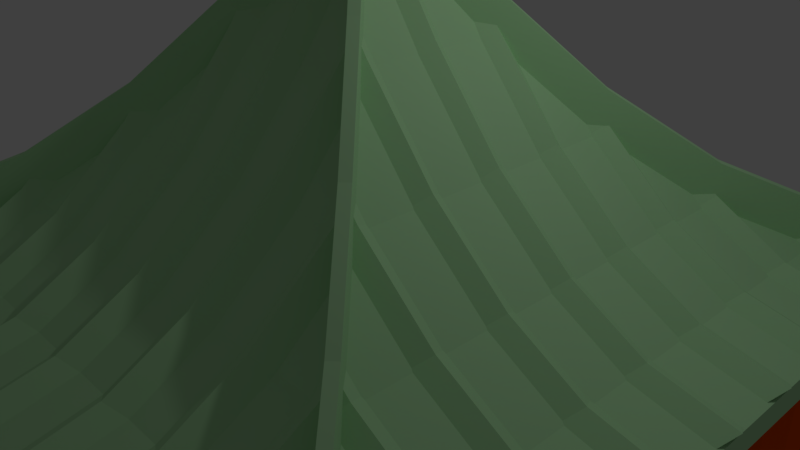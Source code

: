 # Source: roof_lowpoly.blend  (saved by Blender 2.78.0; exported with 4.5.12 LTS)
import bpy
from mathutils import Matrix  # noqa: F401  (used for matrix-valued properties, if any)

bpy.ops.wm.read_factory_settings(use_empty=True)
scene = bpy.context.scene
scene.name = 'Scene'

# ---- collections
col_collection_1 = bpy.data.collections.new('Collection 1'); scene.collection.children.link(col_collection_1)

# ---- materials (node trees are filled in below, after node groups)
mat_material_003 = bpy.data.materials.new('Material.003')
mat_material_003.alpha_threshold = 0.0
mat_material_003.use_transparent_shadow = False
mat_material_003.diffuse_color = (0.8, 0.08, 0.0, 1.0)
mat_material_003.roughness = 0.5
mat_material_002 = bpy.data.materials.new('Material.002')
mat_material_002.alpha_threshold = 0.0
mat_material_002.use_transparent_shadow = False
mat_material_002.diffuse_color = (0.8, 0.08, 0.0, 1.0)
mat_material_002.roughness = 0.5
mat_material_001 = bpy.data.materials.new('Material.001')
mat_material_001.alpha_threshold = 0.0
mat_material_001.use_transparent_shadow = False
mat_material_001.diffuse_color = (0.4736, 0.8, 0.4413, 1.0)
mat_material_001.roughness = 0.5

# ---- material node trees

# ---- world
world_world = bpy.data.worlds.new('World'); scene.world = world_world
world_world.color = (0.05088, 0.05088, 0.05088)
world_world.use_sun_shadow = False
world_world.sun_shadow_jitter_overblur = 0.0
world_world.cycles.sampling_method = 'MANUAL'

# ---- cameras
cam_camera = bpy.data.cameras.new('Camera')
cam_camera.clip_end = 100.0
cam_camera.lens = 35.0
cam_camera.sensor_width = 32.0
cam_camera.sensor_height = 18.0
cam_camera.ortho_scale = 7.314
cam_camera.dof.focus_distance = 0.0
cam_camera.dof.aperture_fstop = 128.0

# ---- lights
light_lamp = bpy.data.lights.new('Lamp', 'POINT')
light_lamp.transmission_factor = 0.0
light_lamp.cutoff_distance = 30.0
light_lamp.energy = 100.0
light_lamp.shadow_buffer_clip_start = 1.001
light_lamp.shadow_soft_size = 0.1
light_lamp.shadow_maximum_resolution = 0.006
light_lamp.use_absolute_resolution = True

# ---- meshes
me_cylinder_008 = bpy.data.meshes.new('Cylinder.008')
me_cylinder_008.from_pydata([(0.0, 1.0, -1.0), (0.0, 1.0, 1.0), (0.7071, 0.7071, -1.0), (0.7071, 0.7071, 1.0), (1.0, -4.371e-08, -1.0), (1.0, -4.371e-08, 1.0), (0.7071, -0.7071, -1.0), (0.7071, -0.7071, 1.0), (-8.742e-08, -1.0, -1.0), (-8.742e-08, -1.0, 1.0), (-0.7071, -0.7071, -1.0), (-0.7071, -0.7071, 1.0), (-1.0, 1.192e-08, -1.0), (-1.0, 1.192e-08, 1.0), (-0.7071, 0.7071, -1.0), (-0.7071, 0.7071, 1.0)], [], [(0, 1, 3, 2), (2, 3, 5, 4), (4, 5, 7, 6), (6, 7, 9, 8), (8, 9, 11, 10), (10, 11, 13, 12), (3, 1, 15, 13, 11, 9, 7, 5), (12, 13, 15, 14), (14, 15, 1, 0), (0, 2, 4, 6, 8, 10, 12, 14)])
me_cylinder_008.materials.append(mat_material_003)
me_cylinder_008.use_remesh_preserve_volume = False
me_cylinder_008.use_remesh_preserve_attributes = False
me_cylinder_008.use_mirror_vertex_groups = False
me_cylinder_008.update()
me_cylinder_007 = bpy.data.meshes.new('Cylinder.007')
me_cylinder_007.from_pydata([(0.0, 1.0, -1.0), (0.0, 1.0, 1.0), (0.7071, 0.7071, -1.0), (0.7071, 0.7071, 1.0), (1.0, -4.371e-08, -1.0), (1.0, -4.371e-08, 1.0), (0.7071, -0.7071, -1.0), (0.7071, -0.7071, 1.0), (-8.742e-08, -1.0, -1.0), (-8.742e-08, -1.0, 1.0), (-0.7071, -0.7071, -1.0), (-0.7071, -0.7071, 1.0), (-1.0, 1.192e-08, -1.0), (-1.0, 1.192e-08, 1.0), (-0.7071, 0.7071, -1.0), (-0.7071, 0.7071, 1.0)], [], [(0, 1, 3, 2), (2, 3, 5, 4), (4, 5, 7, 6), (6, 7, 9, 8), (8, 9, 11, 10), (10, 11, 13, 12), (3, 1, 15, 13, 11, 9, 7, 5), (12, 13, 15, 14), (14, 15, 1, 0), (0, 2, 4, 6, 8, 10, 12, 14)])
me_cylinder_007.materials.append(mat_material_003)
me_cylinder_007.use_remesh_preserve_volume = False
me_cylinder_007.use_remesh_preserve_attributes = False
me_cylinder_007.use_mirror_vertex_groups = False
me_cylinder_007.update()
me_cylinder_006 = bpy.data.meshes.new('Cylinder.006')
me_cylinder_006.from_pydata([(0.0, 1.0, -1.0), (0.0, 1.0, 1.0), (0.7071, 0.7071, -1.0), (0.7071, 0.7071, 1.0), (1.0, -4.371e-08, -1.0), (1.0, -4.371e-08, 1.0), (0.7071, -0.7071, -1.0), (0.7071, -0.7071, 1.0), (-8.742e-08, -1.0, -1.0), (-8.742e-08, -1.0, 1.0), (-0.7071, -0.7071, -1.0), (-0.7071, -0.7071, 1.0), (-1.0, 1.192e-08, -1.0), (-1.0, 1.192e-08, 1.0), (-0.7071, 0.7071, -1.0), (-0.7071, 0.7071, 1.0)], [], [(0, 1, 3, 2), (2, 3, 5, 4), (4, 5, 7, 6), (6, 7, 9, 8), (8, 9, 11, 10), (10, 11, 13, 12), (3, 1, 15, 13, 11, 9, 7, 5), (12, 13, 15, 14), (14, 15, 1, 0), (0, 2, 4, 6, 8, 10, 12, 14)])
me_cylinder_006.materials.append(mat_material_003)
me_cylinder_006.use_remesh_preserve_volume = False
me_cylinder_006.use_remesh_preserve_attributes = False
me_cylinder_006.use_mirror_vertex_groups = False
me_cylinder_006.update()
me_cylinder_002 = bpy.data.meshes.new('Cylinder.002')
me_cylinder_002.from_pydata([(0.0, 1.0, -1.0), (0.0, 1.0, 1.0), (0.7071, 0.7071, -1.0), (0.7071, 0.7071, 1.0), (1.0, -4.371e-08, -1.0), (1.0, -4.371e-08, 1.0), (0.7071, -0.7071, -1.0), (0.7071, -0.7071, 1.0), (-8.742e-08, -1.0, -1.0), (-8.742e-08, -1.0, 1.0), (-0.7071, -0.7071, -1.0), (-0.7071, -0.7071, 1.0), (-1.0, 1.192e-08, -1.0), (-1.0, 1.192e-08, 1.0), (-0.7071, 0.7071, -1.0), (-0.7071, 0.7071, 1.0)], [], [(0, 1, 3, 2), (2, 3, 5, 4), (4, 5, 7, 6), (6, 7, 9, 8), (8, 9, 11, 10), (10, 11, 13, 12), (3, 1, 15, 13, 11, 9, 7, 5), (12, 13, 15, 14), (14, 15, 1, 0), (0, 2, 4, 6, 8, 10, 12, 14)])
me_cylinder_002.materials.append(mat_material_003)
me_cylinder_002.use_remesh_preserve_volume = False
me_cylinder_002.use_remesh_preserve_attributes = False
me_cylinder_002.use_mirror_vertex_groups = False
me_cylinder_002.update()
me_cylinder_001 = bpy.data.meshes.new('Cylinder.001')
me_cylinder_001.from_pydata([(-0.03947, 0.6054, -0.607), (-0.03947, 0.6054, 0.607), (0.4014, 0.4588, -0.607), (0.4014, 0.4588, 0.607), (0.6094, 0.04345, -0.607), (0.6094, 0.04345, 0.607), (0.4628, -0.3974, -0.607), (0.4628, -0.3974, 0.607), (0.04744, -0.6054, -0.607), (0.04744, -0.6054, 0.607), (-0.3934, -0.4588, -0.607), (-0.3934, -0.4588, 0.607), (-0.6015, -0.04345, -0.607), (-0.6015, -0.04345, 0.607), (-0.4549, 0.3974, -0.607), (-0.4549, 0.3974, 0.607), (0.347, 0.3961, 0.7533), (-0.03352, 0.5226, 0.7533), (0.5266, 0.03751, 0.7533), (0.4, -0.343, 0.7533), (0.04149, -0.5226, 0.7533), (-0.339, -0.3961, 0.7533), (-0.5186, -0.03751, 0.7533), (-0.3921, 0.343, 0.7533), (0.347, 0.3961, 0.7533), (-0.03352, 0.5226, 0.7533), (0.5266, 0.03751, 0.7533), (0.4, -0.343, 0.7533), (0.04149, -0.5226, 0.7533), (-0.339, -0.3961, 0.7533), (-0.5186, -0.03751, 0.7533), (-0.3921, 0.343, 0.7533), (0.4915, 0.5629, 0.9247), (-0.04932, 0.7428, 0.9247), (0.7467, 0.05331, 0.9247), (0.5669, -0.4875, 0.9247), (0.0573, -0.7428, 0.9247), (-0.4835, -0.5629, 0.9247), (-0.7388, -0.05331, 0.9247), (-0.5589, 0.4875, 0.9247), (0.5569, 0.6385, 1.076), (-0.05648, 0.8425, 1.076), (0.8464, 0.06046, 1.076), (0.6424, -0.5529, 1.076), (0.06445, -0.8425, 1.076), (-0.549, -0.6385, 1.076), (-0.8385, -0.06046, 1.076), (-0.6345, 0.5529, 1.076), (0.5569, 0.6385, 1.291), (-0.05648, 0.8425, 1.291), (0.8464, 0.06046, 1.291), (0.6424, -0.5529, 1.291), (0.06445, -0.8425, 1.291), (-0.549, -0.6385, 1.291), (-0.8385, -0.06046, 1.291), (-0.6345, 0.5529, 1.291), (0.4215, 0.4821, 1.441), (-0.04167, 0.6361, 1.441), (0.6401, 0.04565, 1.441), (0.4861, -0.4175, 1.441), (0.04964, -0.6361, 1.441), (-0.4135, -0.4821, 1.441), (-0.6321, -0.04565, 1.441), (-0.4781, 0.4175, 1.441), (0.2333, 0.2647, 1.564), (-0.02108, 0.3493, 1.564), (0.3533, 0.02507, 1.564), (0.2687, -0.2293, 1.564), (0.02906, -0.3493, 1.564), (-0.2253, -0.2647, 1.564), (-0.3453, -0.02507, 1.564), (-0.2607, 0.2293, 1.564), (0.003987, 2.932e-08, 1.618)], [], [(0, 1, 3, 2), (2, 3, 5, 4), (4, 5, 7, 6), (6, 7, 9, 8), (8, 9, 11, 10), (10, 11, 13, 12), (9, 7, 19, 20), (12, 13, 15, 14), (14, 15, 1, 0), (0, 2, 4, 6, 8, 10, 12, 14), (16, 17, 25, 24), (15, 13, 22, 23), (5, 3, 16, 18), (11, 9, 20, 21), (1, 15, 23, 17), (3, 1, 17, 16), (7, 5, 18, 19), (13, 11, 21, 22), (31, 30, 38, 39), (17, 23, 31, 25), (22, 21, 29, 30), (20, 19, 27, 28), (18, 16, 24, 26), (23, 22, 30, 31), (21, 20, 28, 29), (19, 18, 26, 27), (34, 32, 40, 42), (29, 28, 36, 37), (27, 26, 34, 35), (24, 25, 33, 32), (25, 31, 39, 33), (30, 29, 37, 38), (28, 27, 35, 36), (26, 24, 32, 34), (41, 47, 55, 49), (39, 38, 46, 47), (37, 36, 44, 45), (35, 34, 42, 43), (32, 33, 41, 40), (33, 39, 47, 41), (38, 37, 45, 46), (36, 35, 43, 44), (51, 50, 58, 59), (46, 45, 53, 54), (44, 43, 51, 52), (42, 40, 48, 50), (47, 46, 54, 55), (45, 44, 52, 53), (43, 42, 50, 51), (40, 41, 49, 48), (63, 62, 70, 71), (48, 49, 57, 56), (49, 55, 63, 57), (54, 53, 61, 62), (52, 51, 59, 60), (50, 48, 56, 58), (55, 54, 62, 63), (53, 52, 60, 61), (61, 60, 68, 69), (59, 58, 66, 67), (56, 57, 65, 64), (57, 63, 71, 65), (62, 61, 69, 70), (60, 59, 67, 68), (58, 56, 64, 66), (64, 65, 72), (65, 71, 72), (71, 70, 72), (70, 69, 72), (69, 68, 72), (68, 67, 72), (67, 66, 72), (66, 64, 72)])
me_cylinder_001.materials.append(mat_material_002)
me_cylinder_001.use_remesh_preserve_volume = False
me_cylinder_001.use_remesh_preserve_attributes = False
me_cylinder_001.use_mirror_vertex_groups = False
me_cylinder_001.update()
me_plane_002 = bpy.data.meshes.new('Plane.002')
me_plane_002.from_pydata([(-1.01, -0.9898, -0.1014), (0.9898, -1.01, -0.1014), (-1.01, 0.9898, -0.1014), (1.01, 0.9898, -0.1014), (-0.6111, 0.5907, 0.05516), (-0.6111, -0.5907, 0.05516), (0.5907, -0.6111, 0.05516), (0.6111, 0.5907, 0.05516), (-0.8043, 0.7839, -0.05328), (-0.8043, -0.7839, -0.05328), (0.7839, -0.8043, -0.05328), (0.8043, 0.7839, -0.05328), (-0.4083, 0.3878, 0.235), (-0.4083, -0.3878, 0.235), (0.3878, -0.4083, 0.235), (0.4083, 0.3878, 0.235), (-0.2166, 0.1962, 0.4668), (-0.2166, -0.1962, 0.4668), (0.1962, -0.2166, 0.4668), (0.2166, 0.1962, 0.4668), (-0.09834, 0.07791, 0.6401), (-0.09834, -0.07791, 0.6401), (0.07791, -0.09834, 0.6401), (0.09834, 0.07791, 0.6401), (-1.01, -0.9898, 0.1102), (0.9898, -1.01, 0.1102), (-1.01, 0.9898, 0.1102), (1.01, 0.9898, 0.1102), (-0.6111, 0.5907, 0.2668), (-0.6111, -0.5907, 0.2668), (0.5907, -0.6111, 0.2668), (0.6111, 0.5907, 0.2668), (-0.8043, 0.7839, 0.1583), (-0.8043, -0.7839, 0.1583), (0.7839, -0.8043, 0.1583), (0.8043, 0.7839, 0.1583), (-0.4083, 0.3878, 0.4466), (-0.4083, -0.3878, 0.4466), (0.3878, -0.4083, 0.4466), (0.4083, 0.3878, 0.4466), (-0.2166, 0.1962, 0.6785), (-0.2166, -0.1962, 0.6785), (0.1962, -0.2166, 0.6785), (0.2166, 0.1962, 0.6785), (-0.09834, 0.07791, 0.8517), (-0.09834, -0.07791, 0.8517), (0.07791, -0.09834, 0.8517), (0.09834, 0.07791, 0.8517), (-0.9918, -1.008, -0.1014), (1.008, -0.9918, -0.1014), (-0.9918, 1.008, -0.1014), (0.9918, 1.008, -0.1014), (-0.5927, 0.6091, 0.05516), (-0.5927, -0.6091, 0.05516), (0.6091, -0.5927, 0.05516), (0.5927, 0.6091, 0.05516), (-0.7859, 0.8023, -0.05328), (-0.7859, -0.8023, -0.05328), (0.8023, -0.7859, -0.05328), (0.7859, 0.8023, -0.05328), (-0.3899, 0.4062, 0.235), (-0.3899, -0.4062, 0.235), (0.4062, -0.3899, 0.235), (0.3899, 0.4062, 0.235), (-0.1982, 0.2146, 0.4668), (-0.1982, -0.2146, 0.4668), (0.2146, -0.1982, 0.4668), (0.1982, 0.2146, 0.4668), (-0.07995, 0.0963, 0.6401), (-0.07995, -0.0963, 0.6401), (0.0963, -0.07995, 0.6401), (0.07995, 0.0963, 0.6401), (-0.9918, -1.008, 0.1102), (1.008, -0.9918, 0.1102), (-0.9918, 1.008, 0.1102), (0.9918, 1.008, 0.1102), (-0.5927, 0.6091, 0.2668), (-0.5927, -0.6091, 0.2668), (0.6091, -0.5927, 0.2668), (0.5927, 0.6091, 0.2668), (-0.7859, 0.8023, 0.1583), (-0.7859, -0.8023, 0.1583), (0.8023, -0.7859, 0.1583), (0.7859, 0.8023, 0.1583), (-0.3899, 0.4062, 0.4466), (-0.3899, -0.4062, 0.4466), (0.4062, -0.3899, 0.4466), (0.3899, 0.4062, 0.4466), (-0.1982, 0.2146, 0.6785), (-0.1982, -0.2146, 0.6785), (0.2146, -0.1982, 0.6785), (0.1982, 0.2146, 0.6785), (-0.07995, 0.0963, 0.8517), (-0.07995, -0.0963, 0.8517), (0.0963, -0.07995, 0.8517), (0.07995, 0.0963, 0.8517), (0.9898, -1.01, -0.1014), (0.9898, -1.01, 0.1102), (1.01, 0.9898, -0.1014), (1.01, 0.9898, 0.1102), (-1.01, -0.9898, -0.1014), (-1.01, -0.9898, 0.1102), (-1.01, 0.9898, 0.1102), (-1.01, 0.9898, -0.1014), (1.008, -0.9918, -0.1014), (1.008, -0.9918, 0.1102), (0.9918, 1.008, -0.1014), (0.9918, 1.008, 0.1102), (-0.9918, -1.008, -0.1014), (-0.9918, -1.008, 0.1102), (-0.9918, 1.008, 0.1102), (-0.9918, 1.008, -0.1014), (0.9898, -1.01, -0.1014), (0.9898, -1.01, 0.1102), (1.01, 0.9898, -0.1014), (1.01, 0.9898, 0.1102), (-1.01, -0.9898, -0.1014), (-1.01, -0.9898, 0.1102), (-1.01, 0.9898, 0.1102), (-1.01, 0.9898, -0.1014), (1.008, -0.9918, -0.1014), (1.008, -0.9918, 0.1102), (0.9918, 1.008, -0.1014), (0.9918, 1.008, 0.1102), (-0.9918, -1.008, -0.1014), (-0.9918, -1.008, 0.1102), (-0.9918, 1.008, 0.1102), (-0.9918, 1.008, -0.1014), (0.9898, -1.01, -0.1014), (0.9898, -1.01, 0.1102), (1.01, 0.9898, -0.1014), (1.01, 0.9898, 0.1102), (-1.01, -0.9898, -0.1014), (-1.01, -0.9898, 0.1102), (-1.01, 0.9898, 0.1102), (-1.01, 0.9898, -0.1014), (1.008, -0.9918, -0.1014), (1.008, -0.9918, 0.1102), (0.9918, 1.008, -0.1014), (0.9918, 1.008, 0.1102), (-0.9918, -1.008, -0.1014), (-0.9918, -1.008, 0.1102), (-0.9918, 1.008, 0.1102), (-0.9918, 1.008, -0.1014), (0.9898, -1.01, -0.1014), (0.9898, -1.01, 0.1102), (1.01, 0.9898, -0.1014), (1.01, 0.9898, 0.1102), (-1.01, -0.9898, -0.1014), (-1.01, -0.9898, 0.1102), (-1.01, 0.9898, 0.1102), (-1.01, 0.9898, -0.1014), (1.008, -0.9918, -0.1014), (1.008, -0.9918, 0.1102), (0.9918, 1.008, -0.1014), (0.9918, 1.008, 0.1102), (-0.9918, -1.008, -0.1014), (-0.9918, -1.008, 0.1102), (-0.9918, 1.008, 0.1102), (-0.9918, 1.008, -0.1014), (0.9898, -1.01, -0.1014), (0.9898, -1.01, 0.1102), (1.01, 0.9898, -0.1014), (1.01, 0.9898, 0.1102), (-1.01, -0.9898, -0.1014), (-1.01, -0.9898, 0.1102), (-1.01, 0.9898, 0.1102), (-1.01, 0.9898, -0.1014), (1.008, -0.9918, -0.1014), (1.008, -0.9918, 0.1102), (0.9918, 1.008, -0.1014), (0.9918, 1.008, 0.1102), (-0.9918, -1.008, -0.1014), (-0.9918, -1.008, 0.1102), (-0.9918, 1.008, 0.1102), (-0.9918, 1.008, -0.1014), (-1.146, -1.137, 0.09286), (-1.146, -1.137, 0.1717), (-1.139, -1.144, 0.09286), (-1.139, -1.144, 0.1717), (1.137, -1.146, 0.09286), (1.137, -1.146, 0.1717), (1.144, -1.139, 0.09286), (1.144, -1.139, 0.1717), (1.146, 1.137, 0.09286), (1.146, 1.137, 0.1717), (1.139, 1.144, 0.09286), (1.139, 1.144, 0.1717), (-1.146, 1.137, 0.1717), (-1.146, 1.137, 0.09286), (-1.139, 1.144, 0.1717), (-1.139, 1.144, 0.09286)], [], [(10, 1, 25, 34), (16, 20, 44, 40), (14, 6, 30, 38), (11, 3, 27, 35), (22, 18, 42, 46), (15, 7, 31, 39), (5, 9, 33, 29), (23, 19, 43, 47), (17, 13, 37, 41), (8, 4, 28, 32), (12, 16, 40, 36), (6, 10, 34, 30), (18, 14, 38, 42), (7, 11, 35, 31), (9, 0, 24, 33), (19, 15, 39, 43), (13, 5, 29, 37), (2, 8, 32, 26), (21, 17, 41, 45), (4, 12, 36, 28), (58, 82, 73, 49), (64, 88, 92, 68), (62, 86, 78, 54), (59, 83, 75, 51), (70, 94, 90, 66), (63, 87, 79, 55), (53, 77, 81, 57), (71, 95, 91, 67), (65, 89, 85, 61), (56, 80, 76, 52), (60, 84, 88, 64), (54, 78, 82, 58), (66, 90, 86, 62), (55, 79, 83, 59), (57, 81, 72, 48), (67, 91, 87, 63), (61, 85, 77, 53), (50, 74, 80, 56), (69, 93, 89, 65), (52, 76, 84, 60), (0, 9, 57, 48), (8, 2, 50, 56), (1, 10, 58, 49), (3, 11, 59, 51), (9, 5, 53, 57), (4, 8, 56, 52), (10, 6, 54, 58), (11, 7, 55, 59), (5, 13, 61, 53), (12, 4, 52, 60), (6, 14, 62, 54), (7, 15, 63, 55), (13, 17, 65, 61), (16, 12, 60, 64), (14, 18, 66, 62), (15, 19, 67, 63), (17, 21, 69, 65), (20, 16, 64, 68), (18, 22, 70, 66), (19, 23, 71, 67), (33, 24, 72, 81), (26, 32, 80, 74), (34, 25, 73, 82), (35, 27, 75, 83), (29, 33, 81, 77), (32, 28, 76, 80), (30, 34, 82, 78), (31, 35, 83, 79), (37, 29, 77, 85), (28, 36, 84, 76), (38, 30, 78, 86), (39, 31, 79, 87), (41, 37, 85, 89), (36, 40, 88, 84), (42, 38, 86, 90), (43, 39, 87, 91), (45, 41, 89, 93), (40, 44, 92, 88), (46, 42, 90, 94), (47, 43, 91, 95), (2, 26, 102, 103), (44, 20, 68, 92), (27, 3, 98, 99), (22, 46, 94, 70), (23, 47, 95, 71), (0, 48, 108, 100), (24, 0, 100, 101), (21, 45, 93, 69), (106, 107, 123, 122), (109, 101, 117, 125), (104, 105, 121, 120), (98, 106, 122, 114), (1, 49, 104, 96), (25, 1, 96, 97), (72, 24, 101, 109), (50, 2, 103, 111), (73, 25, 97, 105), (3, 51, 106, 98), (26, 74, 110, 102), (48, 72, 109, 108), (75, 27, 99, 107), (51, 75, 107, 106), (74, 50, 111, 110), (49, 73, 105, 104), (127, 119, 135, 143), (117, 116, 132, 133), (112, 120, 136, 128), (115, 114, 130, 131), (105, 97, 113, 121), (108, 109, 125, 124), (102, 110, 126, 118), (110, 111, 127, 126), (97, 96, 112, 113), (107, 99, 115, 123), (100, 108, 124, 116), (99, 98, 114, 115), (96, 104, 120, 112), (101, 100, 116, 117), (111, 103, 119, 127), (103, 102, 118, 119), (129, 128, 144, 145), (142, 143, 159, 158), (134, 142, 158, 150), (140, 141, 157, 156), (119, 118, 134, 135), (114, 122, 138, 130), (120, 121, 137, 136), (125, 117, 133, 141), (122, 123, 139, 138), (121, 113, 129, 137), (124, 125, 141, 140), (118, 126, 142, 134), (126, 127, 143, 142), (113, 112, 128, 129), (123, 115, 131, 139), (116, 124, 140, 132), (154, 155, 171, 170), (157, 149, 165, 173), (152, 153, 169, 168), (146, 154, 170, 162), (139, 131, 147, 155), (132, 140, 156, 148), (131, 130, 146, 147), (128, 136, 152, 144), (133, 132, 148, 149), (143, 135, 151, 159), (135, 134, 150, 151), (130, 138, 154, 146), (136, 137, 153, 152), (141, 133, 149, 157), (138, 139, 155, 154), (137, 129, 145, 153), (168, 169, 183, 182), (163, 162, 184, 185), (173, 165, 177, 179), (167, 166, 188, 189), (153, 145, 161, 169), (156, 157, 173, 172), (150, 158, 174, 166), (158, 159, 175, 174), (145, 144, 160, 161), (155, 147, 163, 171), (148, 156, 172, 164), (147, 146, 162, 163), (144, 152, 168, 160), (149, 148, 164, 165), (159, 151, 167, 175), (151, 150, 166, 167), (177, 176, 178, 179), (164, 172, 178, 176), (172, 173, 179, 178), (165, 164, 176, 177), (181, 180, 182, 183), (169, 161, 181, 183), (161, 160, 180, 181), (160, 168, 182, 180), (185, 184, 186, 187), (171, 163, 185, 187), (162, 170, 186, 184), (170, 171, 187, 186), (189, 188, 190, 191), (166, 174, 190, 188), (175, 167, 189, 191), (174, 175, 191, 190)])
me_plane_002.materials.append(mat_material_001)
me_plane_002.use_remesh_preserve_volume = False
me_plane_002.use_remesh_preserve_attributes = False
me_plane_002.use_mirror_vertex_groups = False
me_plane_002.update()
me_plane_001 = bpy.data.meshes.new('Plane.001')
me_plane_001.from_pydata([(0.05, -0.7941, 0.04944), (0.05, -1.0, 0.001283), (-0.01901, 0.7203, 0.04944), (-0.2249, 0.7203, 0.001283), (-0.2249, 0.8203, 0.001283), (-0.25, 0.7703, 0.02689), (-0.04408, 0.7703, 0.07505), (-0.01901, 0.5253, 0.04944), (-0.2249, 0.5253, 0.001283), (0.1742, 0.5253, 0.1579), (-0.01901, 0.6253, 0.04944), (-0.05, -1.0, 0.001283), (0.0, -1.025, 0.02689), (0.0, -0.8192, 0.07505), (-0.2249, 0.6253, 0.001283), (-0.25, 0.5753, 0.02689), (-0.04408, 0.5753, 0.07505), (0.1491, 0.5753, 0.1835), (0.245, -0.7941, 0.04944), (0.245, -1.0, 0.001283), (0.245, -0.6009, 0.1579), (-0.01901, 0.3303, 0.04944), (-0.2249, 0.3303, 0.001283), (0.1742, 0.3303, 0.1579), (0.377, 0.3303, 0.3377), (0.1742, 0.4303, 0.1579), (-0.01901, 0.4303, 0.04944), (-0.2249, 0.4303, 0.001283), (0.145, -0.7941, 0.04944), (0.145, -1.0, 0.001283), (0.195, -1.025, 0.02689), (0.195, -0.8192, 0.07505), (0.195, -0.626, 0.1835), (-0.25, 0.3803, 0.02689), (-0.04408, 0.3803, 0.07505), (0.1491, 0.3803, 0.1835), (0.44, -0.7941, 0.04944), (0.44, -1.0, 0.001283), (0.44, -0.6009, 0.1579), (0.44, -0.398, 0.3377), (0.352, 0.3803, 0.3633), (-0.01901, 0.1353, 0.04944), (-0.2249, 0.1353, 0.001283), (0.1742, 0.1353, 0.1579), (0.377, 0.1353, 0.3377), (0.34, -0.6009, 0.1579), (0.34, -0.7941, 0.04944), (0.34, -1.0, 0.001283), (0.39, -1.025, 0.02689), (0.39, -0.8192, 0.07505), (0.39, -0.626, 0.1835), (0.39, -0.4231, 0.3633), (0.5687, 0.1353, 0.5696), (0.377, 0.2353, 0.3377), (0.635, -0.7941, 0.04944), (0.635, -1.0, 0.001283), (0.635, -0.6009, 0.1579), (0.635, -0.398, 0.3377), (0.635, -0.2064, 0.5696), (0.1742, 0.2353, 0.1579), (-0.01901, 0.2353, 0.04944), (-0.2249, 0.2353, 0.001283), (0.535, -0.398, 0.3377), (0.535, -0.6009, 0.1579), (0.535, -0.7941, 0.04944), (0.535, -1.0, 0.001283), (0.585, -1.025, 0.02689), (0.585, -0.8192, 0.07505), (0.585, -0.626, 0.1835), (0.585, -0.4231, 0.3633), (0.585, -0.2315, 0.5952), (-0.25, 0.1853, 0.02689), (0.83, -0.7941, 0.04944), (0.83, -1.0, 0.001283), (0.83, -0.6009, 0.1579), (0.83, -0.398, 0.3377), (0.83, -0.2064, 0.5696), (0.83, -0.08813, 0.7428), (0.73, -0.08813, 0.7428), (0.73, -0.2064, 0.5696), (0.73, -0.398, 0.3377), (0.73, -0.6009, 0.1579), (0.73, -0.7941, 0.04944), (0.73, -1.0, 0.001283), (0.78, -1.025, 0.02689), (0.78, -0.8192, 0.07505), (0.78, -0.626, 0.1835), (0.78, -0.4231, 0.3633), (0.78, -0.2315, 0.5952), (0.78, -0.1132, 0.7684), (1.025, -0.7941, 0.04944), (1.025, -1.0, 0.001283), (1.025, -0.6009, 0.1579), (1.025, -0.398, 0.3377), (0.925, -0.2064, 0.5696), (0.925, -0.398, 0.3377), (0.925, -0.6009, 0.1579), (0.925, -0.7941, 0.04944), (0.925, -1.0, 0.001283), (0.975, -1.025, 0.02689), (0.975, -0.8192, 0.07505), (0.975, -0.626, 0.1835), (0.975, -0.4231, 0.3633), (0.975, -0.2315, 0.5952), (1.22, -0.7941, 0.04944), (1.22, -1.0, 0.001283), (1.22, -0.6009, 0.1579), (1.12, -0.398, 0.3377), (1.12, -0.6009, 0.1579), (1.12, -0.7941, 0.04944), (1.12, -1.0, 0.001283), (1.17, -1.025, 0.02689), (1.17, -0.8192, 0.07505), (1.17, -0.626, 0.1835), (1.17, -0.4231, 0.3633), (1.415, -0.7941, 0.04944), (1.415, -1.0, 0.001283), (1.315, -0.6009, 0.1579), (1.315, -0.7941, 0.04944), (1.315, -1.0, 0.001283), (1.365, -1.025, 0.02689), (1.365, -0.8192, 0.07505), (1.365, -0.626, 0.1835), (1.61, -1.0, 0.001283), (1.51, -0.7941, 0.04944), (1.51, -1.0, 0.001283), (1.56, -1.025, 0.02689), (1.56, -0.8192, 0.07505), (0.925, -0.1491, 0.6535), (1.025, -0.2483, 0.5189), (0.9968, -0.2206, 0.584), (0.975, -0.1992, 0.6424), (1.12, -0.3427, 0.4046), (1.22, -0.4422, 0.2985), (1.19, -0.4129, 0.3529), (1.17, -0.3929, 0.3998), (1.315, -0.5369, 0.2146), (1.415, -0.6367, 0.1378), (1.391, -0.6129, 0.1702), (1.365, -0.5872, 0.2179), (1.51, -0.7317, 0.08449), (1.61, -0.8317, 0.04063), (1.585, -0.8067, 0.0623), (1.56, -0.782, 0.09591), (-0.05, -0.8258, 0.04203), (0.05, -0.7265, 0.08736), (-0.02869, -0.8048, 0.06035), (0.0, -0.7767, 0.09887), (0.145, -0.6324, 0.1402), (0.245, -0.5337, 0.2175), (0.1663, -0.6116, 0.1688), (0.195, -0.5837, 0.2209), (0.34, -0.4401, 0.3005), (0.44, -0.3418, 0.4058), (0.3686, -0.4124, 0.3523), (0.39, -0.3917, 0.4013), (0.535, -0.2487, 0.5185), (0.635, -0.1509, 0.6509), (0.5639, -0.2209, 0.5843), (0.585, -0.2007, 0.6403), (-0.04408, 0.1853, 0.07505), (0.1491, 0.1853, 0.1835), (0.352, 0.1853, 0.3633), (0.5436, 0.1853, 0.5952), (-0.01901, -0.05967, 0.04944), (-0.2249, -0.05967, 0.001283), (0.1742, -0.05967, 0.1579), (0.377, -0.05967, 0.3377), (0.5687, -0.05967, 0.5696), (0.687, -0.05967, 0.7428), (0.687, 0.04033, 0.7428), (0.5687, 0.04033, 0.5696), (0.377, 0.04033, 0.3377), (0.1742, 0.04033, 0.1579), (-0.01901, 0.04033, 0.04944), (-0.2249, 0.04033, 0.001283), (-0.25, -0.009667, 0.02689), (-0.04408, -0.009667, 0.07505), (0.1491, -0.009667, 0.1835), (0.352, -0.009667, 0.3633), (0.5436, -0.009667, 0.5952), (0.6619, -0.009667, 0.7684), (-0.01901, -0.2547, 0.04944), (-0.2249, -0.2547, 0.001283), (0.1742, -0.2547, 0.1579), (0.377, -0.2547, 0.3377), (0.5687, -0.1547, 0.5696), (0.377, -0.1547, 0.3377), (0.1742, -0.1547, 0.1579), (-0.01901, -0.1547, 0.04944), (-0.2249, -0.1547, 0.001283), (-0.25, -0.2047, 0.02689), (-0.04408, -0.2047, 0.07505), (0.1491, -0.2047, 0.1835), (0.352, -0.2047, 0.3633), (0.5436, -0.2047, 0.5952), (-0.01901, -0.4497, 0.04944), (-0.2249, -0.4497, 0.001283), (0.1742, -0.4497, 0.1579), (0.377, -0.3497, 0.3377), (0.1742, -0.3497, 0.1579), (-0.01901, -0.3497, 0.04944), (-0.2249, -0.3497, 0.001283), (-0.25, -0.3997, 0.02689), (-0.04408, -0.3997, 0.07505), (0.1491, -0.3997, 0.1835), (0.352, -0.3997, 0.3633), (-0.01901, -0.6447, 0.04944), (-0.2249, -0.6447, 0.001283), (0.1742, -0.5447, 0.1579), (-0.01901, -0.5447, 0.04944), (-0.2249, -0.5447, 0.001283), (-0.25, -0.5947, 0.02689), (-0.04408, -0.5947, 0.07505), (0.1491, -0.5947, 0.1835), (-0.2249, -0.8397, 0.001283), (-0.01901, -0.7397, 0.04944), (-0.2249, -0.7397, 0.001283), (-0.25, -0.7897, 0.02689), (-0.04408, -0.7897, 0.07505), (0.626, -0.1547, 0.6535), (0.5268, -0.2547, 0.5189), (0.5545, -0.2265, 0.584), (0.5759, -0.2047, 0.6424), (0.4324, -0.3497, 0.4046), (0.3329, -0.4497, 0.2985), (0.3622, -0.42, 0.3529), (0.3822, -0.3997, 0.3998), (0.2382, -0.5447, 0.2146), (0.1384, -0.6447, 0.1378), (0.1622, -0.6207, 0.1702), (0.1879, -0.5947, 0.2179), (0.04343, -0.7397, 0.08449), (-0.05664, -0.8397, 0.04063), (-0.0316, -0.8145, 0.0623), (-0.006913, -0.7897, 0.09591), (-0.0507, 0.8203, 0.04203), (0.04855, 0.7203, 0.08736), (-0.02969, 0.799, 0.06035), (-0.001636, 0.7703, 0.09887), (0.1427, 0.6253, 0.1402), (0.2414, 0.5253, 0.2175), (0.1635, 0.604, 0.1688), (0.1913, 0.5753, 0.2209), (0.335, 0.4303, 0.3005), (0.4333, 0.3303, 0.4058), (0.3627, 0.4018, 0.3523), (0.3834, 0.3803, 0.4013), (0.5264, 0.2353, 0.5185), (0.6242, 0.1353, 0.6509), (0.5542, 0.2065, 0.5843), (0.5744, 0.1853, 0.6403), (1.495, 0.7893, 0.04944), (1.495, 0.9953, 0.001283), (1.595, 0.9953, 0.001283), (1.545, 1.02, 0.02689), (1.545, 0.8144, 0.07505), (1.3, 0.7893, 0.04944), (1.3, 0.9953, 0.001283), (1.3, 0.5962, 0.1579), (1.4, 0.7893, 0.04944), (1.4, 0.9953, 0.001283), (1.35, 1.02, 0.02689), (1.35, 0.8144, 0.07505), (1.35, 0.6212, 0.1835), (1.105, 0.7893, 0.04944), (1.105, 0.9953, 0.001283), (1.105, 0.5962, 0.1579), (1.105, 0.3933, 0.3377), (1.205, 0.5962, 0.1579), (1.205, 0.7893, 0.04944), (1.205, 0.9953, 0.001283), (1.155, 1.02, 0.02689), (1.155, 0.8144, 0.07505), (1.155, 0.6212, 0.1835), (1.155, 0.4184, 0.3633), (0.9104, 0.7893, 0.04944), (0.9104, 0.9953, 0.001283), (0.9104, 0.5962, 0.1579), (0.9104, 0.3933, 0.3377), (0.9104, 0.2017, 0.5696), (1.01, 0.3933, 0.3377), (1.01, 0.5962, 0.1579), (1.01, 0.7893, 0.04944), (1.01, 0.9953, 0.001283), (0.9604, 1.02, 0.02689), (0.9604, 0.8144, 0.07505), (0.9604, 0.6212, 0.1835), (0.9604, 0.4184, 0.3633), (0.9604, 0.2267, 0.5952), (0.7154, 0.7893, 0.04944), (0.7154, 0.9953, 0.001283), (0.7154, 0.5962, 0.1579), (0.7154, 0.3933, 0.3377), (0.7154, 0.2017, 0.5696), (0.7154, 0.08338, 0.7428), (0.8154, 0.08338, 0.7428), (0.8154, 0.2017, 0.5696), (0.8154, 0.3933, 0.3377), (0.8154, 0.5962, 0.1579), (0.8154, 0.7893, 0.04944), (0.8154, 0.9953, 0.001283), (0.7654, 1.02, 0.02689), (0.7654, 0.8144, 0.07505), (0.7654, 0.6212, 0.1835), (0.7654, 0.4184, 0.3633), (0.7654, 0.2267, 0.5952), (0.7654, 0.1084, 0.7684), (0.5204, 0.7893, 0.04944), (0.5204, 0.9953, 0.001283), (0.5204, 0.5962, 0.1579), (0.5204, 0.3933, 0.3377), (0.6204, 0.2017, 0.5696), (0.6204, 0.3933, 0.3377), (0.6204, 0.5962, 0.1579), (0.6204, 0.7893, 0.04944), (0.6204, 0.9953, 0.001283), (0.5704, 1.02, 0.02689), (0.5704, 0.8144, 0.07505), (0.5704, 0.6212, 0.1835), (0.5704, 0.4184, 0.3633), (0.5704, 0.2267, 0.5952), (0.3254, 0.7893, 0.04944), (0.3254, 0.9953, 0.001283), (0.3254, 0.5962, 0.1579), (0.4254, 0.3933, 0.3377), (0.4254, 0.5962, 0.1579), (0.4254, 0.7893, 0.04944), (0.4254, 0.9953, 0.001283), (0.3754, 1.02, 0.02689), (0.3754, 0.8144, 0.07505), (0.3754, 0.6212, 0.1835), (0.3754, 0.4184, 0.3633), (0.1304, 0.7893, 0.04944), (0.1304, 0.9953, 0.001283), (0.2304, 0.5962, 0.1579), (0.2304, 0.7893, 0.04944), (0.2304, 0.9953, 0.001283), (0.1804, 1.02, 0.02689), (0.1804, 0.8144, 0.07505), (0.1804, 0.6212, 0.1835), (-0.06458, 0.9953, 0.001283), (0.03542, 0.7893, 0.04944), (0.03542, 0.9953, 0.001283), (-0.01458, 1.02, 0.02689), (-0.01458, 0.8144, 0.07505), (0.6204, 0.1443, 0.6535), (0.5204, 0.2436, 0.5189), (0.5486, 0.2158, 0.584), (0.5704, 0.1945, 0.6424), (0.4254, 0.338, 0.4046), (0.3254, 0.4375, 0.2985), (0.3551, 0.4082, 0.3529), (0.3754, 0.3882, 0.3998), (0.2304, 0.5322, 0.2146), (0.1304, 0.6319, 0.1378), (0.1544, 0.6082, 0.1702), (0.1804, 0.5824, 0.2179), (0.03542, 0.7269, 0.08449), (-0.06458, 0.827, 0.04063), (-0.03947, 0.8019, 0.0623), (-0.01458, 0.7772, 0.09591), (1.595, 0.821, 0.04203), (1.495, 0.7218, 0.08736), (1.574, 0.8, 0.06035), (1.545, 0.772, 0.09887), (1.4, 0.6277, 0.1402), (1.3, 0.5289, 0.2175), (1.379, 0.6068, 0.1688), (1.35, 0.579, 0.2209), (1.205, 0.4353, 0.3005), (1.105, 0.337, 0.4058), (1.177, 0.4076, 0.3523), (1.155, 0.387, 0.4013), (1.01, 0.2439, 0.5185), (0.9104, 0.1461, 0.6509), (0.9816, 0.2161, 0.5843), (0.9604, 0.1959, 0.6403), (1.564, -0.7251, 0.04944), (1.77, -0.7251, 0.001283), (1.77, -0.8251, 0.001283), (1.795, -0.7751, 0.02689), (1.589, -0.7751, 0.07505), (1.564, -0.5301, 0.04944), (1.77, -0.5301, 0.001283), (1.371, -0.5301, 0.1579), (1.564, -0.6301, 0.04944), (1.77, -0.6301, 0.001283), (1.795, -0.5801, 0.02689), (1.589, -0.5801, 0.07505), (1.396, -0.5801, 0.1835), (1.564, -0.3351, 0.04944), (1.77, -0.3351, 0.001283), (1.371, -0.3351, 0.1579), (1.168, -0.3351, 0.3377), (1.371, -0.4351, 0.1579), (1.564, -0.4351, 0.04944), (1.77, -0.4351, 0.001283), (1.795, -0.3851, 0.02689), (1.589, -0.3851, 0.07505), (1.396, -0.3851, 0.1835), (1.193, -0.3851, 0.3633), (1.564, -0.1401, 0.04944), (1.77, -0.1401, 0.001283), (1.371, -0.1401, 0.1579), (1.168, -0.1401, 0.3377), (0.9768, -0.1401, 0.5696), (1.168, -0.2401, 0.3377), (1.371, -0.2401, 0.1579), (1.564, -0.2401, 0.04944), (1.77, -0.2401, 0.001283), (1.795, -0.1901, 0.02689), (1.589, -0.1901, 0.07505), (1.396, -0.1901, 0.1835), (1.193, -0.1901, 0.3633), (1.002, -0.1901, 0.5952), (1.564, 0.05492, 0.04944), (1.77, 0.05492, 0.001283), (1.371, 0.05492, 0.1579), (1.168, 0.05492, 0.3377), (0.9768, 0.05492, 0.5696), (0.8585, 0.05492, 0.7428), (0.8585, -0.04508, 0.7428), (0.9768, -0.04508, 0.5696), (1.168, -0.04508, 0.3377), (1.371, -0.04508, 0.1579), (1.564, -0.04508, 0.04944), (1.77, -0.04508, 0.001283), (1.795, 0.004917, 0.02689), (1.589, 0.004917, 0.07505), (1.396, 0.004917, 0.1835), (1.193, 0.004917, 0.3633), (1.002, 0.004917, 0.5952), (0.8835, 0.004917, 0.7684), (1.564, 0.2499, 0.04944), (1.77, 0.2499, 0.001283), (1.371, 0.2499, 0.1579), (1.168, 0.2499, 0.3377), (0.9768, 0.1499, 0.5696), (1.168, 0.1499, 0.3377), (1.371, 0.1499, 0.1579), (1.564, 0.1499, 0.04944), (1.77, 0.1499, 0.001283), (1.795, 0.1999, 0.02689), (1.589, 0.1999, 0.07505), (1.396, 0.1999, 0.1835), (1.193, 0.1999, 0.3633), (1.002, 0.1999, 0.5952), (1.564, 0.4449, 0.04944), (1.77, 0.4449, 0.001283), (1.371, 0.4449, 0.1579), (1.168, 0.3449, 0.3377), (1.371, 0.3449, 0.1579), (1.564, 0.3449, 0.04944), (1.77, 0.3449, 0.001283), (1.795, 0.3949, 0.02689), (1.589, 0.3949, 0.07505), (1.396, 0.3949, 0.1835), (1.193, 0.3949, 0.3633), (1.564, 0.6399, 0.04944), (1.77, 0.6399, 0.001283), (1.371, 0.5399, 0.1579), (1.564, 0.5399, 0.04944), (1.77, 0.5399, 0.001283), (1.795, 0.5899, 0.02689), (1.589, 0.5899, 0.07505), (1.396, 0.5899, 0.1835), (1.77, 0.8349, 0.001283), (1.564, 0.7349, 0.04944), (1.77, 0.7349, 0.001283), (1.795, 0.7849, 0.02689), (1.589, 0.7849, 0.07505), (0.9194, 0.1499, 0.6535), (1.019, 0.2499, 0.5189), (0.9909, 0.2217, 0.584), (0.9695, 0.1999, 0.6424), (1.113, 0.3449, 0.4046), (1.213, 0.4449, 0.2985), (1.183, 0.4153, 0.3529), (1.163, 0.3949, 0.3998), (1.307, 0.5399, 0.2146), (1.407, 0.6399, 0.1378), (1.383, 0.616, 0.1702), (1.358, 0.5899, 0.2179), (1.502, 0.7349, 0.08449), (1.602, 0.8349, 0.04063), (1.577, 0.8098, 0.0623), (1.552, 0.7849, 0.09591), (1.596, -0.8251, 0.04203), (1.497, -0.7251, 0.08736), (1.575, -0.8038, 0.06035), (1.547, -0.7751, 0.09887), (1.403, -0.6301, 0.1402), (1.304, -0.5301, 0.2175), (1.382, -0.6088, 0.1688), (1.354, -0.5801, 0.2209), (1.21, -0.4351, 0.3005), (1.112, -0.3351, 0.4058), (1.183, -0.4065, 0.3523), (1.162, -0.3851, 0.4013), (1.019, -0.2401, 0.5185), (0.9212, -0.1401, 0.6509), (0.9912, -0.2112, 0.5843), (0.971, -0.1901, 0.6403)], [], [(12, 1, 0, 13), (238, 6, 239), (16, 7, 9, 17), (14, 15, 16, 10), (34, 21, 23, 35), (35, 23, 24, 40), (33, 22, 21, 34), (242, 17, 243), (146, 13, 147), (5, 3, 2, 6), (30, 19, 18, 31), (31, 18, 20, 32), (26, 34, 35, 25), (71, 42, 41, 160), (161, 43, 44, 162), (162, 44, 52, 163), (160, 41, 43, 161), (150, 32, 151), (246, 40, 247), (29, 30, 31, 28), (48, 37, 36, 49), (49, 36, 38, 50), (50, 38, 39, 51), (59, 161, 162, 53), (61, 71, 160, 60), (176, 165, 164, 177), (154, 51, 155), (250, 163, 251), (46, 49, 50, 45), (47, 48, 49, 46), (66, 55, 54, 67), (67, 54, 56, 68), (68, 56, 57, 69), (69, 57, 58, 70), (178, 166, 167, 179), (158, 70, 159), (177, 164, 166, 178), (63, 68, 69, 62), (64, 67, 68, 63), (65, 66, 67, 64), (84, 73, 72, 85), (85, 72, 74, 86), (86, 74, 75, 87), (87, 75, 76, 88), (88, 76, 77, 89), (79, 88, 89, 78), (80, 87, 88, 79), (81, 86, 87, 80), (82, 85, 86, 81), (83, 84, 85, 82), (99, 91, 90, 100), (100, 90, 92, 101), (101, 92, 93, 102), (95, 102, 103, 94), (96, 101, 102, 95), (97, 100, 101, 96), (98, 99, 100, 97), (111, 105, 104, 112), (112, 104, 106, 113), (108, 113, 114, 107), (109, 112, 113, 108), (110, 111, 112, 109), (120, 116, 115, 121), (118, 121, 122, 117), (119, 120, 121, 118), (125, 126, 127, 124), (127, 142, 143), (126, 123, 141, 142, 127), (124, 127, 143, 140), (122, 138, 139), (121, 115, 137, 138, 122), (117, 122, 139, 136), (114, 134, 135), (113, 106, 133, 134, 114), (107, 114, 135, 132), (103, 130, 131), (102, 93, 129, 130, 103), (94, 103, 131, 128), (179, 167, 168, 180), (70, 58, 157, 159), (62, 69, 70, 158, 156), (60, 160, 161, 59), (51, 39, 153, 155), (45, 50, 51, 154, 152), (27, 33, 34, 26), (32, 20, 149, 151), (28, 31, 32, 150, 148), (15, 8, 7, 16), (13, 0, 145, 147), (11, 12, 13, 146, 144), (180, 168, 169, 181), (171, 180, 181, 170), (172, 179, 180, 171), (173, 178, 179, 172), (174, 177, 178, 173), (175, 176, 177, 174), (191, 183, 182, 192), (192, 182, 184, 193), (193, 184, 185, 194), (187, 194, 195, 186), (188, 193, 194, 187), (189, 192, 193, 188), (190, 191, 192, 189), (203, 197, 196, 204), (204, 196, 198, 205), (200, 205, 206, 199), (201, 204, 205, 200), (202, 203, 204, 201), (212, 208, 207, 213), (210, 213, 214, 209), (211, 212, 213, 210), (217, 218, 219, 216), (219, 234, 235), (218, 215, 233, 234, 219), (216, 219, 235, 232), (214, 230, 231), (213, 207, 229, 230, 214), (209, 214, 231, 228), (206, 226, 227), (205, 198, 225, 226, 206), (199, 206, 227, 224), (195, 222, 223), (194, 185, 221, 222, 195), (186, 195, 223, 220), (163, 52, 249, 251), (53, 162, 163, 250, 248), (40, 24, 245, 247), (25, 35, 40, 246, 244), (17, 9, 241, 243), (10, 16, 17, 242, 240), (6, 2, 237, 239), (4, 5, 6, 238, 236), (364, 256, 365), (263, 257, 259, 264), (261, 262, 263, 260), (273, 265, 267, 274), (274, 267, 268, 275), (272, 266, 265, 273), (368, 264, 369), (255, 253, 252, 256), (270, 273, 274, 269), (285, 277, 276, 286), (287, 278, 279, 288), (288, 279, 280, 289), (286, 276, 278, 287), (372, 275, 373), (282, 287, 288, 281), (284, 285, 286, 283), (302, 291, 290, 303), (376, 289, 377), (304, 292, 293, 305), (303, 290, 292, 304), (305, 293, 294, 306), (283, 286, 287, 282), (271, 272, 273, 270), (262, 258, 257, 263), (306, 294, 295, 307), (297, 306, 307, 296), (298, 305, 306, 297), (299, 304, 305, 298), (300, 303, 304, 299), (301, 302, 303, 300), (317, 309, 308, 318), (318, 308, 310, 319), (319, 310, 311, 320), (313, 320, 321, 312), (314, 319, 320, 313), (315, 318, 319, 314), (316, 317, 318, 315), (329, 323, 322, 330), (330, 322, 324, 331), (326, 331, 332, 325), (327, 330, 331, 326), (328, 329, 330, 327), (338, 334, 333, 339), (336, 339, 340, 335), (337, 338, 339, 336), (343, 344, 345, 342), (345, 360, 361), (344, 341, 359, 360, 345), (342, 345, 361, 358), (340, 356, 357), (339, 333, 355, 356, 340), (335, 340, 357, 354), (332, 352, 353), (331, 324, 351, 352, 332), (325, 332, 353, 350), (321, 348, 349), (320, 311, 347, 348, 321), (312, 321, 349, 346), (289, 280, 375, 377), (281, 288, 289, 376, 374), (275, 268, 371, 373), (269, 274, 275, 372, 370), (264, 259, 367, 369), (260, 263, 264, 368, 366), (256, 252, 363, 365), (254, 255, 256, 364, 362), (490, 382, 491), (389, 383, 385, 390), (387, 388, 389, 386), (399, 391, 393, 400), (400, 393, 394, 401), (398, 392, 391, 399), (494, 390, 495), (381, 379, 378, 382), (396, 399, 400, 395), (411, 403, 402, 412), (413, 404, 405, 414), (414, 405, 406, 415), (412, 402, 404, 413), (498, 401, 499), (408, 413, 414, 407), (410, 411, 412, 409), (428, 417, 416, 429), (502, 415, 503), (430, 418, 419, 431), (429, 416, 418, 430), (431, 419, 420, 432), (409, 412, 413, 408), (397, 398, 399, 396), (388, 384, 383, 389), (432, 420, 421, 433), (423, 432, 433, 422), (424, 431, 432, 423), (425, 430, 431, 424), (426, 429, 430, 425), (427, 428, 429, 426), (443, 435, 434, 444), (444, 434, 436, 445), (445, 436, 437, 446), (439, 446, 447, 438), (440, 445, 446, 439), (441, 444, 445, 440), (442, 443, 444, 441), (455, 449, 448, 456), (456, 448, 450, 457), (452, 457, 458, 451), (453, 456, 457, 452), (454, 455, 456, 453), (464, 460, 459, 465), (462, 465, 466, 461), (463, 464, 465, 462), (469, 470, 471, 468), (471, 486, 487), (470, 467, 485, 486, 471), (468, 471, 487, 484), (466, 482, 483), (465, 459, 481, 482, 466), (461, 466, 483, 480), (458, 478, 479), (457, 450, 477, 478, 458), (451, 458, 479, 476), (447, 474, 475), (446, 437, 473, 474, 447), (438, 447, 475, 472), (415, 406, 501, 503), (407, 414, 415, 502, 500), (401, 394, 497, 499), (395, 400, 401, 498, 496), (390, 385, 493, 495), (386, 389, 390, 494, 492), (382, 378, 489, 491), (380, 381, 382, 490, 488)])
me_plane_001.materials.append(mat_material_001)
me_plane_001.use_remesh_preserve_volume = False
me_plane_001.use_remesh_preserve_attributes = False
me_plane_001.use_mirror_vertex_groups = False
me_plane_001.update()
me_plane = bpy.data.meshes.new('Plane')
me_plane.from_pydata([(-1.0, -1.0, 0.001283), (1.0, -1.0, 0.001283), (-1.0, 1.0, 0.001283), (1.0, 1.0, 0.001283), (-0.6009, 0.6009, 0.1579), (-0.6009, -0.6009, 0.1579), (0.6009, -0.6009, 0.1579), (0.6009, 0.6009, 0.1579), (-0.7941, 0.7941, 0.04944), (-0.7941, -0.7941, 0.04944), (0.7941, -0.7941, 0.04944), (0.7941, 0.7941, 0.04944), (-0.398, 0.398, 0.3377), (-0.398, -0.398, 0.3377), (0.398, -0.398, 0.3377), (0.398, 0.398, 0.3377), (-0.2064, 0.2064, 0.5696), (-0.2064, -0.2064, 0.5696), (0.2064, -0.2064, 0.5696), (0.2064, 0.2064, 0.5696), (-0.08813, 0.08813, 0.7428), (-0.08813, -0.08813, 0.7428), (0.08813, -0.08813, 0.7428), (0.08813, 0.08813, 0.7428), (-1.012, -0.9932, -0.09233), (0.9878, -0.9932, -0.09233), (-1.012, 1.007, -0.09233), (0.9878, 1.007, -0.09233)], [], [(0, 1, 10, 9), (9, 10, 6, 5), (5, 6, 14, 13), (9, 8, 2, 0), (17, 18, 22, 21), (11, 10, 1, 3), (8, 11, 3, 2), (5, 4, 8, 9), (7, 6, 10, 11), (4, 7, 11, 8), (13, 12, 4, 5), (15, 14, 6, 7), (12, 15, 7, 4), (17, 16, 12, 13), (19, 18, 14, 15), (16, 19, 15, 12), (21, 20, 16, 17), (23, 22, 18, 19), (20, 23, 19, 16), (13, 14, 18, 17), (2, 3, 27, 26), (1, 0, 24, 25), (0, 2, 26, 24), (3, 1, 25, 27), (26, 27, 25, 24)])
me_plane.materials.append(mat_material_001)
me_plane.use_remesh_preserve_volume = False
me_plane.use_remesh_preserve_attributes = False
me_plane.use_mirror_vertex_groups = False
me_plane.update()

# ---- objects
ob_cylinder_003 = bpy.data.objects.new('Cylinder.003', me_cylinder_008)
ob_cylinder_002 = bpy.data.objects.new('Cylinder.002', me_cylinder_007)
ob_cylinder_005 = bpy.data.objects.new('Cylinder.005', me_cylinder_006)
ob_cylinder_001 = bpy.data.objects.new('Cylinder.001', me_cylinder_002)
ob_cylinder = bpy.data.objects.new('Cylinder', me_cylinder_001)
ob_plane_002 = bpy.data.objects.new('Plane.002', me_plane_002)
ob_plane_001 = bpy.data.objects.new('Plane.001', me_plane_001)
ob_plane = bpy.data.objects.new('Plane', me_plane)
ob_lamp = bpy.data.objects.new('Lamp', light_lamp)
ob_camera = bpy.data.objects.new('Camera', cam_camera)

# ---- transforms, parenting, visibility, modifiers, constraints
ob_cylinder_003.location = (-4.241, 4.13, -2.586)
ob_cylinder_003.scale = (0.4011, 0.4011, -2.566)
ob_cylinder_003.lineart.crease_threshold = 0.0
ob_cylinder_002.location = (3.973, 4.13, -2.586)
ob_cylinder_002.scale = (0.4011, 0.4011, -2.566)
ob_cylinder_002.lineart.crease_threshold = 0.0
ob_cylinder_005.location = (3.973, -4.278, -2.586)
ob_cylinder_005.scale = (0.4011, 0.4011, -2.566)
ob_cylinder_005.lineart.crease_threshold = 0.0
ob_cylinder_001.location = (-4.314, -4.278, -2.586)
ob_cylinder_001.scale = (0.4011, 0.4011, -2.566)
ob_cylinder_001.lineart.crease_threshold = 0.0
ob_cylinder.location = (-0.0449, -0.01187, 3.651)
ob_cylinder.lineart.crease_threshold = 0.0
ob_plane_002.location = (0.0, 0.0, 0.0)
ob_plane_002.scale = (5.0, 5.0, 5.0)
ob_plane_002.lineart.crease_threshold = 0.0
ob_plane_001.location = (-3.908, 0.0, 0.0)
ob_plane_001.scale = (5.0, 5.0, 5.0)
ob_plane_001.lineart.crease_threshold = 0.0
ob_plane.location = (0.0, 0.0, 0.0)
ob_plane.scale = (5.0, 5.0, 5.0)
ob_plane.lineart.crease_threshold = 0.0
ob_lamp.location = (4.076, 1.005, 5.904)
ob_lamp.rotation_euler = (0.6503, 0.05522, 1.866)
ob_lamp.lock_rotations_4d = False
ob_lamp.empty_display_type = 'ARROWS'
ob_lamp.color = (0.0, 0.0, 0.0, 0.0)
ob_lamp.lineart.crease_threshold = 0.0
ob_camera.location = (7.481, -6.508, 5.344)
ob_camera.rotation_euler = (1.109, 0.0, 0.8149)
ob_camera.lock_rotations_4d = False
ob_camera.empty_display_type = 'ARROWS'
ob_camera.color = (0.0, 0.0, 0.0, 0.0)
ob_camera.display_type = 'WIRE'
ob_camera.lineart.crease_threshold = 0.0

# ---- collection membership
col_collection_1.objects.link(ob_cylinder_003)
col_collection_1.objects.link(ob_cylinder_002)
col_collection_1.objects.link(ob_cylinder_005)
col_collection_1.objects.link(ob_cylinder_001)
col_collection_1.objects.link(ob_cylinder)
col_collection_1.objects.link(ob_plane_002)
col_collection_1.objects.link(ob_plane_001)
col_collection_1.objects.link(ob_plane)
col_collection_1.objects.link(ob_lamp)
col_collection_1.objects.link(ob_camera)

# ---- scene / render settings (as saved in the file)
scene.camera = ob_camera
scene.frame_start = 1; scene.frame_end = 250; scene.frame_set(1)
scene.render.engine = 'BLENDER_EEVEE_NEXT'
scene.render.resolution_percentage = 50
scene.render.dither_intensity = 0.0
scene.cycles.use_denoising = False
scene.cycles.samples = 128
scene.cycles.sampling_pattern = 'TABULATED_SOBOL'
scene.cycles.light_sampling_threshold = 0.0
scene.cycles.use_adaptive_sampling = False
scene.cycles.use_light_tree = False
scene.cycles.blur_glossy = 0.0
scene.cycles.sample_clamp_indirect = 0.0
scene.view_settings.view_transform = 'Standard'
bpy.context.view_layer.update()
